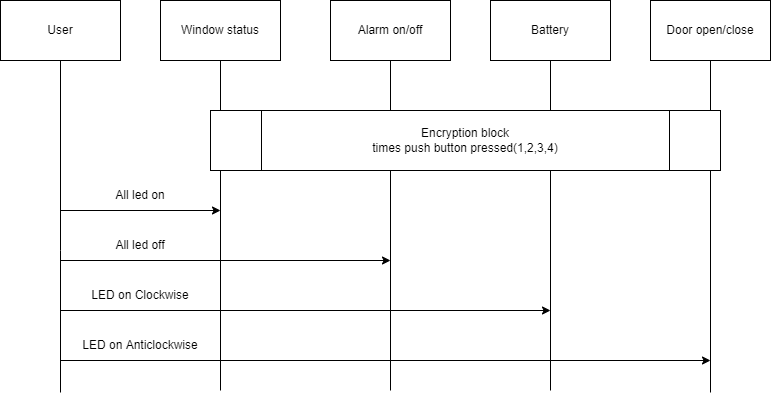

The diagram above was exported from draw.io. Its source (the exported page's mxGraphModel, read from the mxfile embedded in the PNG):
<mxGraphModel dx="868" dy="425" grid="1" gridSize="10" guides="1" tooltips="1" connect="1" arrows="1" fold="1" page="1" pageScale="1" pageWidth="850" pageHeight="1100" math="0" shadow="0">
  <root>
    <mxCell id="0" />
    <mxCell id="1" parent="0" />
    <mxCell id="n4-6GitUJ_vcbbKdnYs5-6" value="User" style="rounded=0;whiteSpace=wrap;html=1;" vertex="1" parent="1">
      <mxGeometry x="70" y="50" width="120" height="60" as="geometry" />
    </mxCell>
    <mxCell id="n4-6GitUJ_vcbbKdnYs5-7" value="Window status" style="rounded=0;whiteSpace=wrap;html=1;" vertex="1" parent="1">
      <mxGeometry x="230" y="50" width="120" height="60" as="geometry" />
    </mxCell>
    <mxCell id="n4-6GitUJ_vcbbKdnYs5-8" value="Alarm on/off" style="rounded=0;whiteSpace=wrap;html=1;" vertex="1" parent="1">
      <mxGeometry x="400" y="50" width="120" height="60" as="geometry" />
    </mxCell>
    <mxCell id="n4-6GitUJ_vcbbKdnYs5-9" value="Battery" style="rounded=0;whiteSpace=wrap;html=1;" vertex="1" parent="1">
      <mxGeometry x="560" y="50" width="120" height="60" as="geometry" />
    </mxCell>
    <mxCell id="n4-6GitUJ_vcbbKdnYs5-10" value="Door open/close" style="rounded=0;whiteSpace=wrap;html=1;" vertex="1" parent="1">
      <mxGeometry x="720" y="50" width="120" height="60" as="geometry" />
    </mxCell>
    <mxCell id="n4-6GitUJ_vcbbKdnYs5-14" value="" style="endArrow=none;html=1;rounded=0;entryX=0.5;entryY=1;entryDx=0;entryDy=0;" edge="1" parent="1" target="n4-6GitUJ_vcbbKdnYs5-6">
      <mxGeometry width="50" height="50" relative="1" as="geometry">
        <mxPoint x="130" y="442" as="sourcePoint" />
        <mxPoint x="250" y="240" as="targetPoint" />
        <Array as="points">
          <mxPoint x="130" y="300" />
        </Array>
      </mxGeometry>
    </mxCell>
    <mxCell id="n4-6GitUJ_vcbbKdnYs5-16" value="" style="endArrow=none;html=1;rounded=0;entryX=0.5;entryY=1;entryDx=0;entryDy=0;" edge="1" parent="1" target="n4-6GitUJ_vcbbKdnYs5-7">
      <mxGeometry width="50" height="50" relative="1" as="geometry">
        <mxPoint x="290" y="440" as="sourcePoint" />
        <mxPoint x="250" y="270" as="targetPoint" />
      </mxGeometry>
    </mxCell>
    <mxCell id="n4-6GitUJ_vcbbKdnYs5-17" value="" style="endArrow=none;html=1;rounded=0;entryX=0.5;entryY=1;entryDx=0;entryDy=0;" edge="1" parent="1" target="n4-6GitUJ_vcbbKdnYs5-8">
      <mxGeometry width="50" height="50" relative="1" as="geometry">
        <mxPoint x="460" y="440" as="sourcePoint" />
        <mxPoint x="460" y="270" as="targetPoint" />
      </mxGeometry>
    </mxCell>
    <mxCell id="n4-6GitUJ_vcbbKdnYs5-19" value="" style="endArrow=none;html=1;rounded=0;entryX=0.5;entryY=1;entryDx=0;entryDy=0;" edge="1" parent="1" target="n4-6GitUJ_vcbbKdnYs5-9">
      <mxGeometry width="50" height="50" relative="1" as="geometry">
        <mxPoint x="620" y="440" as="sourcePoint" />
        <mxPoint x="460" y="270" as="targetPoint" />
      </mxGeometry>
    </mxCell>
    <mxCell id="n4-6GitUJ_vcbbKdnYs5-20" value="" style="endArrow=none;html=1;rounded=0;entryX=0.5;entryY=1;entryDx=0;entryDy=0;" edge="1" parent="1" target="n4-6GitUJ_vcbbKdnYs5-10">
      <mxGeometry width="50" height="50" relative="1" as="geometry">
        <mxPoint x="780" y="442" as="sourcePoint" />
        <mxPoint x="780" y="220" as="targetPoint" />
      </mxGeometry>
    </mxCell>
    <mxCell id="n4-6GitUJ_vcbbKdnYs5-21" value="" style="endArrow=classic;html=1;rounded=0;" edge="1" parent="1">
      <mxGeometry width="50" height="50" relative="1" as="geometry">
        <mxPoint x="130" y="260" as="sourcePoint" />
        <mxPoint x="290" y="260" as="targetPoint" />
      </mxGeometry>
    </mxCell>
    <mxCell id="n4-6GitUJ_vcbbKdnYs5-22" value="" style="endArrow=classic;html=1;rounded=0;" edge="1" parent="1">
      <mxGeometry width="50" height="50" relative="1" as="geometry">
        <mxPoint x="130" y="310" as="sourcePoint" />
        <mxPoint x="460" y="310" as="targetPoint" />
      </mxGeometry>
    </mxCell>
    <mxCell id="n4-6GitUJ_vcbbKdnYs5-23" value="" style="endArrow=classic;html=1;rounded=0;" edge="1" parent="1">
      <mxGeometry width="50" height="50" relative="1" as="geometry">
        <mxPoint x="130" y="360" as="sourcePoint" />
        <mxPoint x="620" y="360" as="targetPoint" />
      </mxGeometry>
    </mxCell>
    <mxCell id="n4-6GitUJ_vcbbKdnYs5-25" value="" style="endArrow=classic;html=1;rounded=0;" edge="1" parent="1">
      <mxGeometry width="50" height="50" relative="1" as="geometry">
        <mxPoint x="130" y="410" as="sourcePoint" />
        <mxPoint x="780" y="410" as="targetPoint" />
      </mxGeometry>
    </mxCell>
    <mxCell id="n4-6GitUJ_vcbbKdnYs5-26" value="Encryption block&lt;br&gt;times push button pressed(1,2,3,4)" style="shape=process;whiteSpace=wrap;html=1;backgroundOutline=1;" vertex="1" parent="1">
      <mxGeometry x="280" y="160" width="510" height="60" as="geometry" />
    </mxCell>
    <mxCell id="n4-6GitUJ_vcbbKdnYs5-28" value="All led on" style="text;html=1;strokeColor=none;fillColor=none;align=center;verticalAlign=middle;whiteSpace=wrap;rounded=0;" vertex="1" parent="1">
      <mxGeometry x="180" y="230" width="60" height="30" as="geometry" />
    </mxCell>
    <mxCell id="n4-6GitUJ_vcbbKdnYs5-29" value="All led off" style="text;html=1;strokeColor=none;fillColor=none;align=center;verticalAlign=middle;whiteSpace=wrap;rounded=0;" vertex="1" parent="1">
      <mxGeometry x="180" y="280" width="60" height="30" as="geometry" />
    </mxCell>
    <mxCell id="n4-6GitUJ_vcbbKdnYs5-30" value="LED on Clockwise" style="text;html=1;strokeColor=none;fillColor=none;align=center;verticalAlign=middle;whiteSpace=wrap;rounded=0;" vertex="1" parent="1">
      <mxGeometry x="160" y="330" width="100" height="30" as="geometry" />
    </mxCell>
    <mxCell id="n4-6GitUJ_vcbbKdnYs5-31" value="LED on Anticlockwise" style="text;html=1;strokeColor=none;fillColor=none;align=center;verticalAlign=middle;whiteSpace=wrap;rounded=0;" vertex="1" parent="1">
      <mxGeometry x="140" y="380" width="140" height="30" as="geometry" />
    </mxCell>
  </root>
</mxGraphModel>